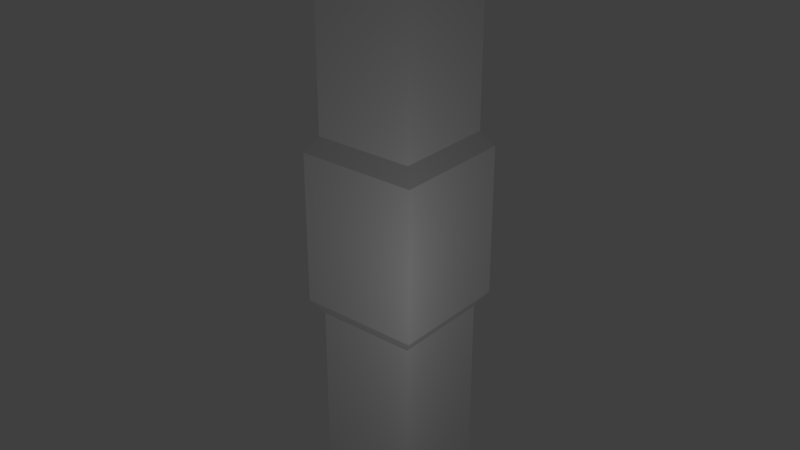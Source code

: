 # Source: testTower.blend  (saved by Blender 2.77.0; exported with 4.5.12 LTS)
import bpy
from mathutils import Matrix  # noqa: F401  (used for matrix-valued properties, if any)

bpy.ops.wm.read_factory_settings(use_empty=True)
scene = bpy.context.scene
scene.name = 'Scene'

# ---- collections
col_collection_1 = bpy.data.collections.new('Collection 1'); scene.collection.children.link(col_collection_1)

# ---- materials (node trees are filled in below, after node groups)
mat_material = bpy.data.materials.new('Material')
mat_material.alpha_threshold = 0.0
mat_material.use_transparent_shadow = False
mat_material.roughness = 0.5
mat_material.line_color = (0.0, 0.0, 0.0, 1.0)

# ---- material node trees

# ---- world
world_world = bpy.data.worlds.new('World'); scene.world = world_world
world_world.color = (0.05088, 0.05088, 0.05088)
world_world.use_sun_shadow = False
world_world.sun_shadow_jitter_overblur = 0.0
world_world.cycles.sampling_method = 'MANUAL'

# ---- lights
light_lamp = bpy.data.lights.new('Lamp', 'POINT')
light_lamp.transmission_factor = 0.0
light_lamp.cutoff_distance = 30.0
light_lamp.energy = 100.0
light_lamp.shadow_buffer_clip_start = 1.001
light_lamp.shadow_soft_size = 0.1
light_lamp.shadow_maximum_resolution = 0.006
light_lamp.use_absolute_resolution = True

# ---- meshes
me_cube = bpy.data.meshes.new('Cube')
me_cube.from_pydata([(-1.2, 1.2, 7.5), (-1.2, 1.2, 4.5), (-1.2, -1.2, 7.5), (-1.2, -1.2, 4.5), (1.2, -1.2, 7.5), (1.2, 1.2, 4.5), (1.2, -1.2, 4.5), (1.2, 1.2, 7.5), (-1.0, 1.0, 7.8), (-1.0, 1.0, 4.2), (-1.0, -1.0, 7.8), (-1.0, -1.0, 4.2), (1.0, -1.0, 7.8), (1.0, -1.0, 4.2), (1.0, 1.0, 7.8), (1.0, 1.0, 4.2), (-1.0, 1.0, 12.0), (-1.0, -1.0, 12.0), (1.0, -1.0, 12.0), (1.0, 1.0, 12.0), (-1.0, 1.0, 0.0), (-1.0, -1.0, 0.0), (1.0, -1.0, 0.0), (1.0, 1.0, 0.0)], [], [(7, 5, 1, 0), (14, 7, 0, 8), (3, 2, 0, 1), (11, 3, 1, 9), (6, 4, 2, 3), (13, 6, 3, 11), (5, 7, 4, 6), (15, 5, 6, 13), (7, 14, 12, 4), (23, 15, 13, 22), (4, 12, 10, 2), (22, 13, 11, 21), (2, 10, 8, 0), (21, 11, 9, 20), (5, 15, 9, 1), (19, 14, 8, 16), (15, 23, 20, 9), (10, 17, 16, 8), (12, 18, 17, 10), (14, 19, 18, 12)])
_uv = me_cube.uv_layers.new(name='UVMap')
_uv.uv.foreach_set('vector', [0.4615, 0.275, 0.4615, 0.025, 0.6923, 0.025, 0.6923, 0.275, 0.4808, 0.3, 0.4615, 0.275, 0.6923, 0.275, 0.6731, 0.3, 0.2308, 0.325, 0.2308, 0.575, 2.292e-08, 0.575, 0.0, 0.325, 0.2115, 0.3, 0.2308, 0.325, 0.0, 0.325, 0.01923, 0.3, 8.024e-08, 0.275, 0.0, 0.025, 0.2308, 0.025, 0.2308, 0.275, 0.01923, 0.3, 8.024e-08, 0.275, 0.2308, 0.275, 0.2115, 0.3, 0.4615, 0.025, 0.4615, 0.275, 0.2308, 0.275, 0.2308, 0.025, 0.4423, 3.974e-08, 0.4615, 0.025, 0.2308, 0.025, 0.25, 0.0, 0.4615, 0.275, 0.4423, 0.3, 0.25, 0.3, 0.2308, 0.275, 0.4231, 0.65, 0.4231, 0.3, 0.6154, 0.3, 0.6154, 0.65, 0.0, 0.025, 0.01923, 7.947e-08, 0.2115, 0.0, 0.2308, 0.025, 0.2308, 0.65, 0.2308, 0.3, 0.4231, 0.3, 0.4231, 0.65, 0.2308, 0.575, 0.2115, 0.6, 0.01923, 0.6, 2.292e-08, 0.575, 0.8077, 0.3, 0.8077, 0.65, 0.6154, 0.65, 0.6154, 0.3, 0.4615, 0.025, 0.4808, 3.974e-08, 0.6731, 0.0, 0.6923, 0.025, 1.0, 0.3, 1.0, 0.65, 0.8077, 0.65, 0.8077, 0.3, 0.4231, 0.65, 0.4231, 1.0, 0.2308, 1.0, 0.2308, 0.65, 5.731e-08, 0.95, 0.0, 0.6, 0.1923, 0.6, 0.1923, 0.95, 0.6154, 1.0, 0.6154, 0.65, 0.8077, 0.65, 0.8077, 1.0, 0.6154, 0.65, 0.6154, 1.0, 0.4231, 1.0, 0.4231, 0.65])
me_cube.materials.append(mat_material)
me_cube.use_remesh_preserve_volume = False
me_cube.use_remesh_preserve_attributes = False
me_cube.use_mirror_vertex_groups = False
me_cube.update()

# ---- objects
ob_cube = bpy.data.objects.new('Cube', me_cube)
ob_lamp = bpy.data.objects.new('Lamp', light_lamp)

# ---- transforms, parenting, visibility, modifiers, constraints
ob_cube.location = (0.0, 0.0, 0.0)
ob_cube.lock_rotations_4d = False
ob_cube.empty_display_type = 'ARROWS'
ob_cube.lineart.crease_threshold = 0.0
ob_lamp.location = (4.076, -3.995, 5.904)
ob_lamp.rotation_euler = (0.6503, 0.05522, 1.866)
ob_lamp.lock_rotations_4d = False
ob_lamp.empty_display_type = 'ARROWS'
ob_lamp.color = (0.0, 0.0, 0.0, 0.0)
ob_lamp.lineart.crease_threshold = 0.0

# ---- collection membership
col_collection_1.objects.link(ob_cube)
col_collection_1.objects.link(ob_lamp)

# ---- scene / render settings (as saved in the file)
scene.frame_start = 1; scene.frame_end = 250; scene.frame_set(1)
scene.render.engine = 'BLENDER_EEVEE_NEXT'
scene.render.resolution_percentage = 50
scene.render.dither_intensity = 0.0
scene.cycles.use_denoising = False
scene.cycles.samples = 128
scene.cycles.sampling_pattern = 'TABULATED_SOBOL'
scene.cycles.light_sampling_threshold = 0.0
scene.cycles.use_adaptive_sampling = False
scene.cycles.use_light_tree = False
scene.cycles.blur_glossy = 0.0
scene.cycles.sample_clamp_indirect = 0.0
scene.view_settings.view_transform = 'Standard'
bpy.context.view_layer.update()

# ---- added for rendering (the .blend has no active camera): camera
cam_auto = bpy.data.cameras.new('AutoCamera')
cam_auto.lens = 50.0
cam_auto.sensor_width = 36.0
cam_auto.clip_end = 1000.0
ob_auto_camera = bpy.data.objects.new('AutoCamera', cam_auto)
scene.collection.objects.link(ob_auto_camera)
ob_auto_camera.location = (11.5383, -13.8459, 15.2306)
ob_auto_camera.rotation_euler = (1.09748, -7.21219e-08, 0.694738)
scene.camera = ob_auto_camera
bpy.context.view_layer.update()
